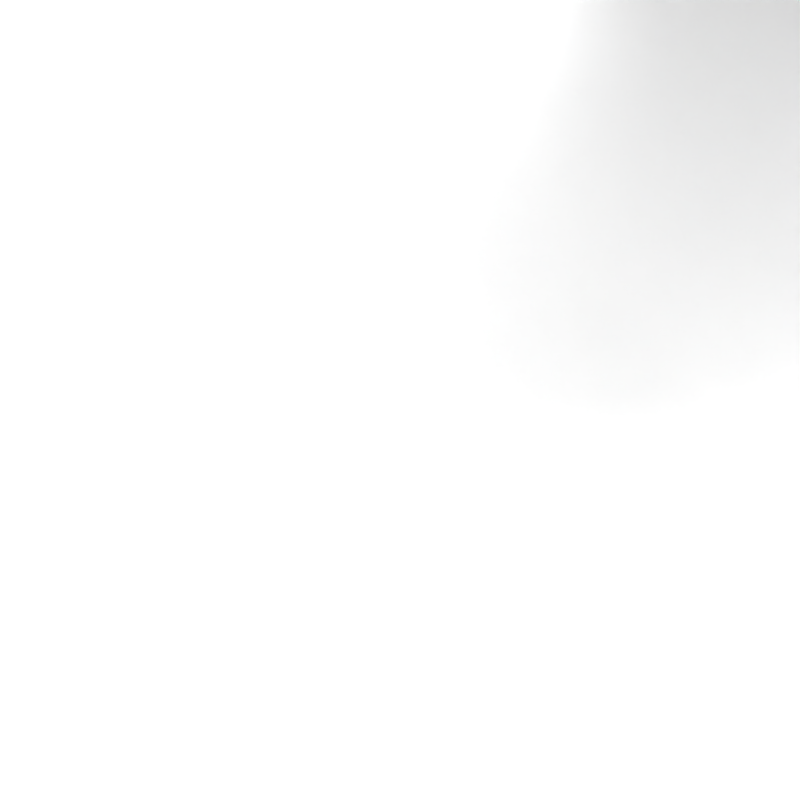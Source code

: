 # Source: SPHOpaqueRenderRotated.blend  (saved by Blender 2.79.0; exported with 4.5.12 LTS)
import bpy
from mathutils import Matrix  # noqa: F401  (used for matrix-valued properties, if any)

bpy.ops.wm.read_factory_settings(use_empty=True)
scene = bpy.context.scene
scene.name = 'Scene'

# ---- collections
col_collection_1 = bpy.data.collections.new('Collection 1'); scene.collection.children.link(col_collection_1)

# ---- materials (node trees are filled in below, after node groups)
mat_material_000 = bpy.data.materials.new('Material.000')
mat_material_000.alpha_threshold = 0.0
mat_material_000.roughness = 0.5
mat_material_000.line_color = (0.0, 0.0, 0.0, 1.0)
mat_material_007 = bpy.data.materials.new('Material.007')
mat_material_007.alpha_threshold = 0.0
mat_material_007.roughness = 0.5
mat_material_007.line_color = (0.0, 0.0, 0.0, 1.0)
mat_material_006 = bpy.data.materials.new('Material.006')
mat_material_006.alpha_threshold = 0.0
mat_material_006.roughness = 0.5
mat_material_006.line_color = (0.0, 0.0, 0.0, 1.0)
mat_material_001 = bpy.data.materials.new('Material.001')
mat_material_001.alpha_threshold = 0.0
mat_material_001.roughness = 0.5
mat_material_002 = bpy.data.materials.new('Material.002')
mat_material_002.alpha_threshold = 0.0
mat_material_002.roughness = 0.5
mat_material_003 = bpy.data.materials.new('Material.003')
mat_material_003.alpha_threshold = 0.0
mat_material_003.roughness = 0.5
mat_material_004 = bpy.data.materials.new('Material.004')
mat_material_004.alpha_threshold = 0.0
mat_material_004.roughness = 0.5

# ---- material node trees
mat_material_000.use_nodes = True; mat_material_000.node_tree.nodes.clear()
_N = mat_material_000.node_tree.nodes; _L = mat_material_000.node_tree.links
n0 = _N.new('ShaderNodeOutputMaterial'); n0.name = 'Material Output'; n0.location = (822, 234)
n1 = _N.new('ShaderNodeNewGeometry'); n1.name = 'Geometry'; n1.location = (-180, 100)
n2 = _N.new('ShaderNodeBsdfDiffuse'); n2.name = 'Diffuse BSDF.001'; n2.location = (538, 34)
n2.inputs[0].default_value = (0.1625, 1.0, 0.9713, 1.0)
n2.inputs[1].default_value = 1.0
_L.new(n2.outputs[0], n0.inputs[0])
n0.is_active_output = True
mat_material_007.use_nodes = True; mat_material_007.node_tree.nodes.clear()
_N = mat_material_007.node_tree.nodes; _L = mat_material_007.node_tree.links
n0 = _N.new('ShaderNodeOutputMaterial'); n0.name = 'Material Output'; n0.location = (822, 234)
n1 = _N.new('ShaderNodeNewGeometry'); n1.name = 'Geometry'; n1.location = (-180, 100)
n2 = _N.new('ShaderNodeBsdfDiffuse'); n2.name = 'Diffuse BSDF.001'; n2.location = (538, 34)
n2.inputs[0].default_value = (1.0, 0.1065, 0.8677, 1.0)
n2.inputs[1].default_value = 1.0
_L.new(n2.outputs[0], n0.inputs[0])
n0.is_active_output = True
mat_material_006.use_nodes = True; mat_material_006.node_tree.nodes.clear()
_N = mat_material_006.node_tree.nodes; _L = mat_material_006.node_tree.links
n0 = _N.new('ShaderNodeOutputMaterial'); n0.name = 'Material Output'; n0.location = (822, 234)
n1 = _N.new('ShaderNodeNewGeometry'); n1.name = 'Geometry'; n1.location = (-180, 100)
n2 = _N.new('ShaderNodeBsdfDiffuse'); n2.name = 'Diffuse BSDF.001'; n2.location = (538, 34)
n2.inputs[0].default_value = (1.0, 0.7503, 0.2489, 1.0)
n2.inputs[1].default_value = 1.0
_L.new(n2.outputs[0], n0.inputs[0])
n0.is_active_output = True
mat_material_001.use_nodes = True; mat_material_001.node_tree.nodes.clear()
_N = mat_material_001.node_tree.nodes; _L = mat_material_001.node_tree.links
n0 = _N.new('ShaderNodeOutputMaterial'); n0.name = 'Material Output'; n0.location = (300, 300)
n1 = _N.new('ShaderNodeEmission'); n1.name = 'Emission'; n1.location = (10, 300)
n1.inputs[0].default_value = (0.8, 0.8, 0.8, 1.0)
n1.inputs[1].default_value = 30.0
_L.new(n1.outputs[0], n0.inputs[0])
n0.is_active_output = True
mat_material_002.use_nodes = True; mat_material_002.node_tree.nodes.clear()
_N = mat_material_002.node_tree.nodes; _L = mat_material_002.node_tree.links
n0 = _N.new('ShaderNodeOutputMaterial'); n0.name = 'Material Output'; n0.location = (300, 300)
n1 = _N.new('ShaderNodeBsdfDiffuse'); n1.name = 'Diffuse BSDF'; n1.location = (10, 300)
n1.inputs[0].default_value = (1.0, 1.0, 1.0, 1.0)
_L.new(n1.outputs[0], n0.inputs[0])
n0.is_active_output = True
mat_material_003.use_nodes = True; mat_material_003.node_tree.nodes.clear()
_N = mat_material_003.node_tree.nodes; _L = mat_material_003.node_tree.links
n0 = _N.new('ShaderNodeOutputMaterial'); n0.name = 'Material Output'; n0.location = (300, 300)
n1 = _N.new('ShaderNodeEmission'); n1.name = 'Emission'; n1.location = (10, 300)
n1.inputs[0].default_value = (0.8, 0.8, 0.8, 1.0)
n1.inputs[1].default_value = 30.0
_L.new(n1.outputs[0], n0.inputs[0])
n0.is_active_output = True
mat_material_004.use_nodes = True; mat_material_004.node_tree.nodes.clear()
_N = mat_material_004.node_tree.nodes; _L = mat_material_004.node_tree.links
n0 = _N.new('ShaderNodeOutputMaterial'); n0.name = 'Material Output'; n0.location = (300, 300)
n1 = _N.new('ShaderNodeBsdfDiffuse'); n1.name = 'Diffuse BSDF'; n1.location = (10, 300)
n1.inputs[0].default_value = (1.0, 1.0, 1.0, 1.0)
_L.new(n1.outputs[0], n0.inputs[0])
n0.is_active_output = True

# ---- world
world_world = bpy.data.worlds.new('World'); scene.world = world_world
world_world.use_nodes = True; world_world.node_tree.nodes.clear()
_N = world_world.node_tree.nodes; _L = world_world.node_tree.links
n0 = _N.new('ShaderNodeOutputWorld'); n0.name = 'World Output'; n0.location = (300, 300)
n1 = _N.new('ShaderNodeBackground'); n1.name = 'Background'; n1.location = (10, 300)
n1.inputs[0].default_value = (0.0, 0.0, 0.0, 1.0)
_L.new(n1.outputs[0], n0.inputs[0])
n0.is_active_output = True
world_world.color = (0.05088, 0.05088, 0.05088)
world_world.use_sun_shadow = False
world_world.sun_shadow_jitter_overblur = 0.0
world_world.cycles.sampling_method = 'MANUAL'

# ---- cameras
cam_camera = bpy.data.cameras.new('Camera')
cam_camera.clip_end = 100.0
cam_camera.lens = 60.0
cam_camera.sensor_width = 32.0
cam_camera.sensor_height = 18.0
cam_camera.ortho_scale = 7.314
cam_camera.display_size = 0.4
cam_camera.dof.focus_distance = 0.0

# ---- lights
light_sun = bpy.data.lights.new('Sun', 'SUN')
light_sun.transmission_factor = 0.0
light_sun.angle = 0.1993
light_sun.energy = 2.0
light_sun.shadow_buffer_clip_start = 0.5
light_sun.shadow_soft_size = 0.1
light_sun.shadow_cascade_max_distance = 1000.0
light_sun.cycles.use_multiple_importance_sampling = False
light_area_001 = bpy.data.lights.new('Area.001', 'AREA')
light_area_001.transmission_factor = 0.0
light_area_001.energy = 15.71
light_area_001.shadow_buffer_clip_start = 0.5
light_area_001.shadow_soft_size = 0.5
light_area_001.shadow_maximum_resolution = 0.006
light_area_001.use_absolute_resolution = True
light_area_001.size = 0.5
light_area_001.size_y = 0.1
light_area = bpy.data.lights.new('Area', 'AREA')
light_area.transmission_factor = 0.0
light_area.energy = 12.57
light_area.shadow_buffer_clip_start = 0.5
light_area.shadow_soft_size = 0.5
light_area.shadow_maximum_resolution = 0.006
light_area.use_absolute_resolution = True
light_area.size = 0.5
light_area.size_y = 0.1

# ---- meshes
me_foamsrc = bpy.data.meshes.new('FoamSrc')
me_foamsrc.from_pydata([(1.0, 1.0, -1.0), (1.0, -1.0, -1.0), (-1.0, -1.0, -1.0), (-1.0, 1.0, -1.0), (1.0, 1.0, 1.0), (1.0, -1.0, 1.0), (-1.0, -1.0, 1.0), (-1.0, 1.0, 1.0)], [], [(0, 1, 2, 3), (4, 7, 6, 5), (0, 4, 5, 1), (1, 5, 6, 2), (2, 6, 7, 3), (4, 0, 3, 7)])
me_foamsrc.polygons.foreach_set('use_smooth', [True] * 6)
me_foamsrc.materials.append(None)
me_foamsrc.use_remesh_preserve_volume = False
me_foamsrc.use_remesh_preserve_attributes = False
me_foamsrc.use_mirror_vertex_groups = False
me_foamsrc.update()
me_sphere_003 = bpy.data.meshes.new('Sphere.003')
me_sphere_003.from_pydata([(0.05, 0.05, 0.07071), (0.07071, 0.07071, -4.371e-09), (0.05, 0.05, -0.07071), (0.07071, -1.001e-08, 0.07071), (0.1, -1.001e-08, -4.371e-09), (0.07071, -1.001e-08, -0.07071), (0.05, -0.05, 0.07071), (0.07071, -0.07071, -4.371e-09), (0.05, -0.05, -0.07071), (-1.269e-09, -0.07071, 0.07071), (2.456e-09, -0.1, -4.371e-09), (-1.269e-09, -0.07071, -0.07071), (-0.05, -0.05, 0.07071), (-0.07071, -0.07071, -4.371e-09), (-0.05, -0.05, -0.07071), (0.0, -8.742e-09, -0.1), (-8.742e-09, -8.742e-09, 0.1), (-0.07071, -1.001e-08, 0.07071), (-0.1, -6.286e-09, -4.371e-09), (-0.07071, -1.001e-08, -0.07071), (-0.05, 0.05, 0.07071), (-0.07071, 0.07071, -4.371e-09), (-0.05, 0.05, -0.07071), (-4.994e-09, 0.07071, 0.07071), (-1.269e-09, 0.1, -4.371e-09), (-4.994e-09, 0.07071, -0.07071)], [], [(15, 25, 2), (24, 23, 0, 1), (25, 24, 1, 2), (23, 16, 0), (2, 1, 4, 5), (0, 16, 3), (15, 2, 5), (1, 0, 3, 4), (4, 3, 6, 7), (5, 4, 7, 8), (3, 16, 6), (15, 5, 8), (15, 8, 11), (7, 6, 9, 10), (8, 7, 10, 11), (6, 16, 9), (15, 11, 14), (10, 9, 12, 13), (11, 10, 13, 14), (9, 16, 12), (15, 14, 19), (13, 12, 17, 18), (14, 13, 18, 19), (12, 16, 17), (15, 19, 22), (18, 17, 20, 21), (19, 18, 21, 22), (17, 16, 20), (20, 16, 23), (15, 22, 25), (21, 20, 23, 24), (22, 21, 24, 25)])
me_sphere_003.polygons.foreach_set('use_smooth', [True] * 32)
me_sphere_003.materials.append(mat_material_000)
me_sphere_003.use_remesh_preserve_volume = False
me_sphere_003.use_remesh_preserve_attributes = False
me_sphere_003.use_mirror_vertex_groups = False
me_sphere_003.update()
me_foamref = bpy.data.meshes.new('FoamRef')
me_foamref.from_pydata([(1.0, 1.0, -1.0), (1.0, -1.0, -1.0), (-1.0, -1.0, -1.0), (-1.0, 1.0, -1.0), (1.0, 1.0, 1.0), (1.0, -1.0, 1.0), (-1.0, -1.0, 1.0), (-1.0, 1.0, 1.0)], [], [(0, 1, 2, 3), (4, 7, 6, 5), (0, 4, 5, 1), (1, 5, 6, 2), (2, 6, 7, 3), (4, 0, 3, 7)])
me_foamref.polygons.foreach_set('use_smooth', [True] * 6)
me_foamref.materials.append(None)
me_foamref.use_remesh_preserve_volume = False
me_foamref.use_remesh_preserve_attributes = False
me_foamref.use_mirror_vertex_groups = False
me_foamref.update()
me_sphere_002 = bpy.data.meshes.new('Sphere.002')
me_sphere_002.from_pydata([(0.05, 0.05, 0.07071), (0.07071, 0.07071, -4.371e-09), (0.05, 0.05, -0.07071), (0.07071, -1.001e-08, 0.07071), (0.1, -1.001e-08, -4.371e-09), (0.07071, -1.001e-08, -0.07071), (0.05, -0.05, 0.07071), (0.07071, -0.07071, -4.371e-09), (0.05, -0.05, -0.07071), (-1.269e-09, -0.07071, 0.07071), (2.456e-09, -0.1, -4.371e-09), (-1.269e-09, -0.07071, -0.07071), (-0.05, -0.05, 0.07071), (-0.07071, -0.07071, -4.371e-09), (-0.05, -0.05, -0.07071), (0.0, -8.742e-09, -0.1), (-8.742e-09, -8.742e-09, 0.1), (-0.07071, -1.001e-08, 0.07071), (-0.1, -6.286e-09, -4.371e-09), (-0.07071, -1.001e-08, -0.07071), (-0.05, 0.05, 0.07071), (-0.07071, 0.07071, -4.371e-09), (-0.05, 0.05, -0.07071), (-4.994e-09, 0.07071, 0.07071), (-1.269e-09, 0.1, -4.371e-09), (-4.994e-09, 0.07071, -0.07071)], [], [(15, 25, 2), (24, 23, 0, 1), (25, 24, 1, 2), (23, 16, 0), (2, 1, 4, 5), (0, 16, 3), (15, 2, 5), (1, 0, 3, 4), (4, 3, 6, 7), (5, 4, 7, 8), (3, 16, 6), (15, 5, 8), (15, 8, 11), (7, 6, 9, 10), (8, 7, 10, 11), (6, 16, 9), (15, 11, 14), (10, 9, 12, 13), (11, 10, 13, 14), (9, 16, 12), (15, 14, 19), (13, 12, 17, 18), (14, 13, 18, 19), (12, 16, 17), (15, 19, 22), (18, 17, 20, 21), (19, 18, 21, 22), (17, 16, 20), (20, 16, 23), (15, 22, 25), (21, 20, 23, 24), (22, 21, 24, 25)])
me_sphere_002.polygons.foreach_set('use_smooth', [True] * 32)
me_sphere_002.materials.append(mat_material_007)
me_sphere_002.use_remesh_preserve_volume = False
me_sphere_002.use_remesh_preserve_attributes = False
me_sphere_002.use_mirror_vertex_groups = False
me_sphere_002.update()
me_foamcoarse = bpy.data.meshes.new('FoamCoarse')
me_foamcoarse.from_pydata([(1.0, 1.0, -1.0), (1.0, -1.0, -1.0), (-1.0, -1.0, -1.0), (-1.0, 1.0, -1.0), (1.0, 1.0, 1.0), (1.0, -1.0, 1.0), (-1.0, -1.0, 1.0), (-1.0, 1.0, 1.0)], [], [(0, 1, 2, 3), (4, 7, 6, 5), (0, 4, 5, 1), (1, 5, 6, 2), (2, 6, 7, 3), (4, 0, 3, 7)])
me_foamcoarse.polygons.foreach_set('use_smooth', [True] * 6)
me_foamcoarse.materials.append(None)
me_foamcoarse.use_remesh_preserve_volume = False
me_foamcoarse.use_remesh_preserve_attributes = False
me_foamcoarse.use_mirror_vertex_groups = False
me_foamcoarse.update()
me_sphere_000 = bpy.data.meshes.new('Sphere.000')
me_sphere_000.from_pydata([(0.05, 0.05, 0.07071), (0.07071, 0.07071, -4.371e-09), (0.05, 0.05, -0.07071), (0.07071, -1.001e-08, 0.07071), (0.1, -1.001e-08, -4.371e-09), (0.07071, -1.001e-08, -0.07071), (0.05, -0.05, 0.07071), (0.07071, -0.07071, -4.371e-09), (0.05, -0.05, -0.07071), (-1.269e-09, -0.07071, 0.07071), (2.456e-09, -0.1, -4.371e-09), (-1.269e-09, -0.07071, -0.07071), (-0.05, -0.05, 0.07071), (-0.07071, -0.07071, -4.371e-09), (-0.05, -0.05, -0.07071), (0.0, -8.742e-09, -0.1), (-8.742e-09, -8.742e-09, 0.1), (-0.07071, -1.001e-08, 0.07071), (-0.1, -6.286e-09, -4.371e-09), (-0.07071, -1.001e-08, -0.07071), (-0.05, 0.05, 0.07071), (-0.07071, 0.07071, -4.371e-09), (-0.05, 0.05, -0.07071), (-4.994e-09, 0.07071, 0.07071), (-1.269e-09, 0.1, -4.371e-09), (-4.994e-09, 0.07071, -0.07071)], [], [(15, 25, 2), (24, 23, 0, 1), (25, 24, 1, 2), (23, 16, 0), (2, 1, 4, 5), (0, 16, 3), (15, 2, 5), (1, 0, 3, 4), (4, 3, 6, 7), (5, 4, 7, 8), (3, 16, 6), (15, 5, 8), (15, 8, 11), (7, 6, 9, 10), (8, 7, 10, 11), (6, 16, 9), (15, 11, 14), (10, 9, 12, 13), (11, 10, 13, 14), (9, 16, 12), (15, 14, 19), (13, 12, 17, 18), (14, 13, 18, 19), (12, 16, 17), (15, 19, 22), (18, 17, 20, 21), (19, 18, 21, 22), (17, 16, 20), (20, 16, 23), (15, 22, 25), (21, 20, 23, 24), (22, 21, 24, 25)])
me_sphere_000.polygons.foreach_set('use_smooth', [True] * 32)
me_sphere_000.materials.append(mat_material_006)
me_sphere_000.use_remesh_preserve_volume = False
me_sphere_000.use_remesh_preserve_attributes = False
me_sphere_000.use_mirror_vertex_groups = False
me_sphere_000.update()
me_foam = bpy.data.meshes.new('Foam')
me_foam.from_pydata([(1.0, 1.0, -1.0), (1.0, -1.0, -1.0), (-1.0, -1.0, -1.0), (-1.0, 1.0, -1.0), (1.0, 1.0, 1.0), (1.0, -1.0, 1.0), (-1.0, -1.0, 1.0), (-1.0, 1.0, 1.0)], [], [(0, 1, 2, 3), (4, 7, 6, 5), (0, 4, 5, 1), (1, 5, 6, 2), (2, 6, 7, 3), (4, 0, 3, 7)])
me_foam.polygons.foreach_set('use_smooth', [True] * 6)
me_foam.materials.append(None)
me_foam.use_remesh_preserve_volume = False
me_foam.use_remesh_preserve_attributes = False
me_foam.use_mirror_vertex_groups = False
me_foam.update()
me_sphere_001 = bpy.data.meshes.new('Sphere.001')
me_sphere_001.from_pydata([(0.05, 0.05, 0.07071), (0.07071, 0.07071, -4.371e-09), (0.05, 0.05, -0.07071), (0.07071, -1.001e-08, 0.07071), (0.1, -1.001e-08, -4.371e-09), (0.07071, -1.001e-08, -0.07071), (0.05, -0.05, 0.07071), (0.07071, -0.07071, -4.371e-09), (0.05, -0.05, -0.07071), (-1.269e-09, -0.07071, 0.07071), (2.456e-09, -0.1, -4.371e-09), (-1.269e-09, -0.07071, -0.07071), (-0.05, -0.05, 0.07071), (-0.07071, -0.07071, -4.371e-09), (-0.05, -0.05, -0.07071), (0.0, -8.742e-09, -0.1), (-8.742e-09, -8.742e-09, 0.1), (-0.07071, -1.001e-08, 0.07071), (-0.1, -6.286e-09, -4.371e-09), (-0.07071, -1.001e-08, -0.07071), (-0.05, 0.05, 0.07071), (-0.07071, 0.07071, -4.371e-09), (-0.05, 0.05, -0.07071), (-4.994e-09, 0.07071, 0.07071), (-1.269e-09, 0.1, -4.371e-09), (-4.994e-09, 0.07071, -0.07071)], [], [(15, 25, 2), (24, 23, 0, 1), (25, 24, 1, 2), (23, 16, 0), (2, 1, 4, 5), (0, 16, 3), (15, 2, 5), (1, 0, 3, 4), (4, 3, 6, 7), (5, 4, 7, 8), (3, 16, 6), (15, 5, 8), (15, 8, 11), (7, 6, 9, 10), (8, 7, 10, 11), (6, 16, 9), (15, 11, 14), (10, 9, 12, 13), (11, 10, 13, 14), (9, 16, 12), (15, 14, 19), (13, 12, 17, 18), (14, 13, 18, 19), (12, 16, 17), (15, 19, 22), (18, 17, 20, 21), (19, 18, 21, 22), (17, 16, 20), (20, 16, 23), (15, 22, 25), (21, 20, 23, 24), (22, 21, 24, 25)])
me_sphere_001.polygons.foreach_set('use_smooth', [True] * 32)
me_sphere_001.materials.append(mat_material_006)
me_sphere_001.use_remesh_preserve_volume = False
me_sphere_001.use_remesh_preserve_attributes = False
me_sphere_001.use_mirror_vertex_groups = False
me_sphere_001.update()
me_cylinder = bpy.data.meshes.new('Cylinder')
me_cylinder.from_pydata([(0.0, 1.0, -1.0), (0.0, 1.0, 1.0), (0.1951, 0.9808, -1.0), (0.1951, 0.9808, 1.0), (0.3827, 0.9239, -1.0), (0.3827, 0.9239, 1.0), (0.5556, 0.8315, -1.0), (0.5556, 0.8315, 1.0), (0.7071, 0.7071, -1.0), (0.7071, 0.7071, 1.0), (0.8315, 0.5556, -1.0), (0.8315, 0.5556, 1.0), (0.9239, 0.3827, -1.0), (0.9239, 0.3827, 1.0), (0.9808, 0.1951, -1.0), (0.9808, 0.1951, 1.0), (1.0, 7.55e-08, -1.0), (1.0, 7.55e-08, 1.0), (0.9808, -0.1951, -1.0), (0.9808, -0.1951, 1.0), (0.9239, -0.3827, -1.0), (0.9239, -0.3827, 1.0), (0.8315, -0.5556, -1.0), (0.8315, -0.5556, 1.0), (0.7071, -0.7071, -1.0), (0.7071, -0.7071, 1.0), (0.5556, -0.8315, -1.0), (0.5556, -0.8315, 1.0), (0.3827, -0.9239, -1.0), (0.3827, -0.9239, 1.0), (0.1951, -0.9808, -1.0), (0.1951, -0.9808, 1.0), (-3.258e-07, -1.0, -1.0), (-3.258e-07, -1.0, 1.0), (-0.1951, -0.9808, -1.0), (-0.1951, -0.9808, 1.0), (-0.3827, -0.9239, -1.0), (-0.3827, -0.9239, 1.0), (-0.5556, -0.8315, -1.0), (-0.5556, -0.8315, 1.0), (-0.7071, -0.7071, -1.0), (-0.7071, -0.7071, 1.0), (-0.8315, -0.5556, -1.0), (-0.8315, -0.5556, 1.0), (-0.9239, -0.3827, -1.0), (-0.9239, -0.3827, 1.0), (-0.9808, -0.1951, -1.0), (-0.9808, -0.1951, 1.0), (-1.0, 9.656e-07, -1.0), (-1.0, 9.656e-07, 1.0), (-0.9808, 0.1951, -1.0), (-0.9808, 0.1951, 1.0), (-0.9239, 0.3827, -1.0), (-0.9239, 0.3827, 1.0), (-0.8315, 0.5556, -1.0), (-0.8315, 0.5556, 1.0), (-0.7071, 0.7071, -1.0), (-0.7071, 0.7071, 1.0), (-0.5556, 0.8315, -1.0), (-0.5556, 0.8315, 1.0), (-0.3827, 0.9239, -1.0), (-0.3827, 0.9239, 1.0), (-0.1951, 0.9808, -1.0), (-0.1951, 0.9808, 1.0)], [], [(0, 1, 3, 2), (2, 3, 5, 4), (4, 5, 7, 6), (6, 7, 9, 8), (8, 9, 11, 10), (10, 11, 13, 12), (12, 13, 15, 14), (14, 15, 17, 16), (16, 17, 19, 18), (18, 19, 21, 20), (20, 21, 23, 22), (22, 23, 25, 24), (24, 25, 27, 26), (26, 27, 29, 28), (28, 29, 31, 30), (30, 31, 33, 32), (32, 33, 35, 34), (34, 35, 37, 36), (36, 37, 39, 38), (38, 39, 41, 40), (40, 41, 43, 42), (42, 43, 45, 44), (44, 45, 47, 46), (46, 47, 49, 48), (48, 49, 51, 50), (50, 51, 53, 52), (52, 53, 55, 54), (54, 55, 57, 56), (56, 57, 59, 58), (58, 59, 61, 60), (3, 1, 63, 61, 59, 57, 55, 53, 51, 49, 47, 45, 43, 41, 39, 37, 35, 33, 31, 29, 27, 25, 23, 21, 19, 17, 15, 13, 11, 9, 7, 5), (60, 61, 63, 62), (62, 63, 1, 0), (0, 2, 4, 6, 8, 10, 12, 14, 16, 18, 20, 22, 24, 26, 28, 30, 32, 34, 36, 38, 40, 42, 44, 46, 48, 50, 52, 54, 56, 58, 60, 62)])
me_cylinder.polygons.foreach_set('use_smooth', [True] * 34)
me_cylinder.materials.append(mat_material_001)
me_cylinder.use_remesh_preserve_volume = False
me_cylinder.use_remesh_preserve_attributes = False
me_cylinder.use_mirror_vertex_groups = False
me_cylinder.update()
me_plane = bpy.data.meshes.new('Plane')
me_plane.from_pydata([(-1.0, -1.0, 0.0), (1.0, -1.0, 0.0), (-1.0, 0.6258, 0.7893), (1.0, 0.6258, 0.7893), (-1.0, 0.0, 0.0), (0.0, -1.0, 0.0), (1.0, 0.0, 0.0), (8.496e-17, 0.6258, 0.7893), (0.0, 0.0, 0.0), (-1.0, -0.5, 0.0), (0.5, -1.0, 0.0), (1.0, 0.4731, 0.05667), (-0.5, 0.6258, 0.7893), (-1.0, 0.4731, 0.05667), (-0.5, -1.0, 0.0), (1.0, -0.5, 0.0), (0.5, 0.6258, 0.7893), (6.1e-18, 0.4731, 0.05667), (0.0, -0.5, 0.0), (-0.5, 0.0, 0.0), (0.5, 0.0, 0.0), (0.5, -0.5, 0.0), (-0.5, -0.5, 0.0), (-0.5, 0.4731, 0.05667), (0.5, 0.4731, 0.05667), (-1.0, -0.75, 0.0), (0.75, -1.0, 0.0), (1.0, 0.5996, 0.3173), (-0.75, 0.6258, 0.7893), (-1.0, 0.25, 0.0), (-0.25, -1.0, 0.0), (1.0, -0.25, 0.0), (0.25, 0.6258, 0.7893), (3.415e-17, 0.5996, 0.3173), (0.0, -0.25, 0.0), (-0.75, 0.0, 0.0), (0.25, 0.0, 0.0), (-1.0, -0.25, 0.0), (0.25, -1.0, 0.0), (1.0, 0.25, 0.0), (-0.25, 0.6258, 0.7893), (-1.0, 0.5996, 0.3173), (-0.75, -1.0, 0.0), (1.0, -0.75, 0.0), (0.75, 0.6258, 0.7893), (0.0, 0.25, 0.0), (0.0, -0.75, 0.0), (-0.25, 0.0, 0.0), (0.75, 0.0, 0.0), (0.5, -0.25, 0.0), (0.5, -0.75, 0.0), (0.25, -0.5, 0.0), (0.75, -0.5, 0.0), (-0.5, -0.25, 0.0), (-0.5, -0.75, 0.0), (-0.75, -0.5, 0.0), (-0.25, -0.5, 0.0), (-0.5, 0.5996, 0.3173), (-0.5, 0.25, 0.0), (-0.75, 0.4731, 0.05667), (-0.25, 0.4731, 0.05667), (0.5, 0.5996, 0.3173), (0.5, 0.25, 0.0), (0.25, 0.4731, 0.05667), (0.75, 0.4731, 0.05667), (0.75, 0.25, 0.0), (0.25, 0.25, 0.0), (0.25, 0.5996, 0.3173), (-0.25, 0.25, 0.0), (-0.75, 0.25, 0.0), (-0.75, 0.5996, 0.3173), (-0.25, -0.75, 0.0), (-0.75, -0.75, 0.0), (-0.75, -0.25, 0.0), (0.75, -0.75, 0.0), (0.25, -0.75, 0.0), (0.25, -0.25, 0.0), (0.75, -0.25, 0.0), (-0.25, -0.25, 0.0), (-0.25, 0.5996, 0.3173), (0.75, 0.5996, 0.3173), (-1.0, -0.875, 0.0), (0.875, -1.0, 0.0), (1.0, 0.6252, 0.5269), (-0.875, 0.6258, 0.7893), (-1.0, 0.125, 0.0), (-0.125, -1.0, 0.0), (1.0, -0.125, 0.0), (0.125, 0.6258, 0.7893), (5.671e-17, 0.6252, 0.5269), (0.0, -0.125, 0.0), (-0.875, 0.0, 0.0), (0.125, 0.0, 0.0), (-1.0, -0.375, 0.0), (0.375, -1.0, 0.0), (1.0, 0.3723, 0.005695), (-0.375, 0.6258, 0.7893), (-1.0, 0.5489, 0.1605), (-0.625, -1.0, 0.0), (1.0, -0.625, 0.0), (0.625, 0.6258, 0.7893), (6.129e-19, 0.3723, 0.005695), (0.0, -0.625, 0.0), (-0.375, 0.0, 0.0), (0.625, 0.0, 0.0), (0.5, -0.125, 0.0), (0.5, -0.625, 0.0), (0.125, -0.5, 0.0), (0.625, -0.5, 0.0), (-0.5, -0.125, 0.0), (-0.5, -0.625, 0.0), (-0.875, -0.5, 0.0), (-0.375, -0.5, 0.0), (-0.5, 0.6252, 0.5269), (-0.5, 0.3723, 0.005695), (-0.875, 0.4731, 0.05667), (-0.375, 0.4731, 0.05667), (0.5, 0.6252, 0.5269), (0.5, 0.3723, 0.005695), (0.125, 0.4731, 0.05667), (0.625, 0.4731, 0.05667), (-1.0, -0.625, 0.0), (0.625, -1.0, 0.0), (1.0, 0.5489, 0.1605), (-0.625, 0.6258, 0.7893), (-1.0, 0.3723, 0.005695), (-0.375, -1.0, 0.0), (1.0, -0.375, 0.0), (0.375, 0.6258, 0.7893), (1.728e-17, 0.5489, 0.1605), (0.0, -0.375, 0.0), (-0.625, 0.0, 0.0), (0.375, 0.0, 0.0), (-1.0, -0.125, 0.0), (0.125, -1.0, 0.0), (1.0, 0.125, 0.0), (-0.125, 0.6258, 0.7893), (-1.0, 0.6252, 0.5269), (-0.875, -1.0, 0.0), (1.0, -0.875, 0.0), (0.875, 0.6258, 0.7893), (0.0, 0.125, 0.0), (0.0, -0.875, 0.0), (-0.125, 0.0, 0.0), (0.875, 0.0, 0.0), (0.5, -0.375, 0.0), (0.5, -0.875, 0.0), (0.375, -0.5, 0.0), (0.875, -0.5, 0.0), (-0.5, -0.375, 0.0), (-0.5, -0.875, 0.0), (-0.625, -0.5, 0.0), (-0.125, -0.5, 0.0), (-0.5, 0.5489, 0.1605), (-0.5, 0.125, 0.0), (-0.625, 0.4731, 0.05667), (-0.125, 0.4731, 0.05667), (0.5, 0.5489, 0.1605), (0.5, 0.125, 0.0), (0.375, 0.4731, 0.05667), (0.875, 0.4731, 0.05667), (0.75, 0.3723, 0.005695), (0.75, 0.125, 0.0), (0.625, 0.25, 0.0), (0.875, 0.25, 0.0), (0.25, 0.3723, 0.005695), (0.25, 0.125, 0.0), (0.125, 0.25, 0.0), (0.375, 0.25, 0.0), (0.25, 0.6252, 0.5269), (0.25, 0.5489, 0.1605), (0.125, 0.5996, 0.3173), (0.375, 0.5996, 0.3173), (-0.25, 0.3723, 0.005695), (-0.25, 0.125, 0.0), (-0.375, 0.25, 0.0), (-0.125, 0.25, 0.0), (-0.75, 0.3723, 0.005695), (-0.75, 0.125, 0.0), (-0.875, 0.25, 0.0), (-0.625, 0.25, 0.0), (-0.75, 0.6252, 0.5269), (-0.75, 0.5489, 0.1605), (-0.875, 0.5996, 0.3173), (-0.625, 0.5996, 0.3173), (-0.25, -0.625, 0.0), (-0.25, -0.875, 0.0), (-0.375, -0.75, 0.0), (-0.125, -0.75, 0.0), (-0.75, -0.625, 0.0), (-0.75, -0.875, 0.0), (-0.875, -0.75, 0.0), (-0.625, -0.75, 0.0), (-0.75, -0.125, 0.0), (-0.75, -0.375, 0.0), (-0.875, -0.25, 0.0), (-0.625, -0.25, 0.0), (0.75, -0.625, 0.0), (0.75, -0.875, 0.0), (0.625, -0.75, 0.0), (0.875, -0.75, 0.0), (0.25, -0.625, 0.0), (0.25, -0.875, 0.0), (0.125, -0.75, 0.0), (0.375, -0.75, 0.0), (0.25, -0.125, 0.0), (0.25, -0.375, 0.0), (0.125, -0.25, 0.0), (0.375, -0.25, 0.0), (0.75, -0.125, 0.0), (0.75, -0.375, 0.0), (0.625, -0.25, 0.0), (0.875, -0.25, 0.0), (-0.25, -0.125, 0.0), (-0.25, -0.375, 0.0), (-0.375, -0.25, 0.0), (-0.125, -0.25, 0.0), (-0.25, 0.6252, 0.5269), (-0.25, 0.5489, 0.1605), (-0.375, 0.5996, 0.3173), (-0.125, 0.5996, 0.3173), (0.75, 0.6252, 0.5269), (0.75, 0.5489, 0.1605), (0.625, 0.5996, 0.3173), (0.875, 0.5996, 0.3173), (0.875, 0.5489, 0.1605), (0.625, 0.5489, 0.1605), (0.625, 0.6252, 0.5269), (-0.125, 0.5489, 0.1605), (-0.375, 0.5489, 0.1605), (-0.375, 0.6252, 0.5269), (-0.125, -0.375, 0.0), (-0.375, -0.375, 0.0), (-0.375, -0.125, 0.0), (0.875, -0.375, 0.0), (0.625, -0.375, 0.0), (0.625, -0.125, 0.0), (0.375, -0.375, 0.0), (0.125, -0.375, 0.0), (0.125, -0.125, 0.0), (0.375, -0.875, 0.0), (0.125, -0.875, 0.0), (0.125, -0.625, 0.0), (0.875, -0.875, 0.0), (0.625, -0.875, 0.0), (0.625, -0.625, 0.0), (-0.625, -0.375, 0.0), (-0.875, -0.375, 0.0), (-0.875, -0.125, 0.0), (-0.625, -0.875, 0.0), (-0.875, -0.875, 0.0), (-0.875, -0.625, 0.0), (-0.125, -0.875, 0.0), (-0.375, -0.875, 0.0), (-0.375, -0.625, 0.0), (-0.625, 0.5489, 0.1605), (-0.875, 0.5489, 0.1605), (-0.875, 0.6252, 0.5269), (-0.625, 0.125, 0.0), (-0.875, 0.125, 0.0), (-0.875, 0.3723, 0.005695), (-0.125, 0.125, 0.0), (-0.375, 0.125, 0.0), (-0.375, 0.3723, 0.005695), (0.375, 0.5489, 0.1605), (0.125, 0.5489, 0.1605), (0.125, 0.6252, 0.5269), (0.375, 0.125, 0.0), (0.125, 0.125, 0.0), (0.125, 0.3723, 0.005695), (0.875, 0.125, 0.0), (0.625, 0.125, 0.0), (0.625, 0.3723, 0.005695), (0.875, 0.3723, 0.005695), (0.375, 0.3723, 0.005695), (0.375, 0.6252, 0.5269), (-0.125, 0.3723, 0.005695), (-0.625, 0.3723, 0.005695), (-0.625, 0.6252, 0.5269), (-0.125, -0.625, 0.0), (-0.625, -0.625, 0.0), (-0.625, -0.125, 0.0), (0.875, -0.625, 0.0), (0.375, -0.625, 0.0), (0.375, -0.125, 0.0), (0.875, -0.125, 0.0), (-0.125, -0.125, 0.0), (-0.125, 0.6252, 0.5269), (0.875, 0.6252, 0.5269)], [], [(288, 83, 3, 140), (287, 89, 7, 136), (286, 90, 8, 143), (285, 87, 6, 144), (284, 105, 20, 132), (283, 106, 21, 147), (282, 99, 15, 148), (281, 109, 19, 131), (280, 110, 22, 151), (279, 102, 18, 152), (278, 113, 12, 124), (277, 114, 23, 155), (276, 101, 17, 156), (275, 117, 16, 128), (274, 118, 24, 159), (273, 95, 11, 160), (272, 161, 64, 120), (271, 162, 65, 163), (270, 135, 39, 164), (269, 165, 63, 119), (268, 166, 66, 167), (267, 158, 62, 168), (266, 169, 32, 88), (265, 170, 67, 171), (264, 157, 61, 172), (263, 173, 60, 116), (262, 174, 68, 175), (261, 141, 45, 176), (260, 177, 59, 115), (259, 178, 69, 179), (258, 154, 58, 180), (257, 181, 28, 84), (256, 182, 70, 183), (255, 153, 57, 184), (254, 185, 56, 112), (253, 186, 71, 187), (252, 142, 46, 188), (251, 189, 55, 111), (250, 190, 72, 191), (249, 150, 54, 192), (248, 193, 35, 91), (247, 194, 73, 195), (246, 149, 53, 196), (245, 197, 52, 108), (244, 198, 74, 199), (243, 139, 43, 200), (242, 201, 51, 107), (241, 202, 75, 203), (240, 146, 50, 204), (239, 205, 36, 92), (238, 206, 76, 207), (237, 145, 49, 208), (236, 209, 48, 104), (235, 210, 77, 211), (234, 127, 31, 212), (233, 213, 47, 103), (232, 214, 78, 215), (231, 130, 34, 216), (230, 217, 40, 96), (229, 218, 79, 219), (228, 129, 33, 220), (227, 221, 44, 100), (226, 222, 80, 223), (225, 123, 27, 224), (222, 225, 224, 80), (64, 160, 225, 222), (160, 11, 123, 225), (157, 226, 223, 61), (24, 120, 226, 157), (120, 64, 222, 226), (117, 227, 100, 16), (61, 223, 227, 117), (223, 80, 221, 227), (218, 228, 220, 79), (60, 156, 228, 218), (156, 17, 129, 228), (153, 229, 219, 57), (23, 116, 229, 153), (116, 60, 218, 229), (113, 230, 96, 12), (57, 219, 230, 113), (219, 79, 217, 230), (214, 231, 216, 78), (56, 152, 231, 214), (152, 18, 130, 231), (149, 232, 215, 53), (22, 112, 232, 149), (112, 56, 214, 232), (109, 233, 103, 19), (53, 215, 233, 109), (215, 78, 213, 233), (210, 234, 212, 77), (52, 148, 234, 210), (148, 15, 127, 234), (145, 235, 211, 49), (21, 108, 235, 145), (108, 52, 210, 235), (105, 236, 104, 20), (49, 211, 236, 105), (211, 77, 209, 236), (206, 237, 208, 76), (51, 147, 237, 206), (147, 21, 145, 237), (130, 238, 207, 34), (18, 107, 238, 130), (107, 51, 206, 238), (90, 239, 92, 8), (34, 207, 239, 90), (207, 76, 205, 239), (202, 240, 204, 75), (38, 94, 240, 202), (94, 10, 146, 240), (142, 241, 203, 46), (5, 134, 241, 142), (134, 38, 202, 241), (102, 242, 107, 18), (46, 203, 242, 102), (203, 75, 201, 242), (198, 243, 200, 74), (26, 82, 243, 198), (82, 1, 139, 243), (146, 244, 199, 50), (10, 122, 244, 146), (122, 26, 198, 244), (106, 245, 108, 21), (50, 199, 245, 106), (199, 74, 197, 245), (194, 246, 196, 73), (55, 151, 246, 194), (151, 22, 149, 246), (93, 247, 195, 37), (9, 111, 247, 93), (111, 55, 194, 247), (133, 248, 91, 4), (37, 195, 248, 133), (195, 73, 193, 248), (190, 249, 192, 72), (42, 98, 249, 190), (98, 14, 150, 249), (81, 250, 191, 25), (0, 138, 250, 81), (138, 42, 190, 250), (121, 251, 111, 9), (25, 191, 251, 121), (191, 72, 189, 251), (186, 252, 188, 71), (30, 86, 252, 186), (86, 5, 142, 252), (150, 253, 187, 54), (14, 126, 253, 150), (126, 30, 186, 253), (110, 254, 112, 22), (54, 187, 254, 110), (187, 71, 185, 254), (182, 255, 184, 70), (59, 155, 255, 182), (155, 23, 153, 255), (97, 256, 183, 41), (13, 115, 256, 97), (115, 59, 182, 256), (137, 257, 84, 2), (41, 183, 257, 137), (183, 70, 181, 257), (178, 258, 180, 69), (35, 131, 258, 178), (131, 19, 154, 258), (85, 259, 179, 29), (4, 91, 259, 85), (91, 35, 178, 259), (125, 260, 115, 13), (29, 179, 260, 125), (179, 69, 177, 260), (174, 261, 176, 68), (47, 143, 261, 174), (143, 8, 141, 261), (154, 262, 175, 58), (19, 103, 262, 154), (103, 47, 174, 262), (114, 263, 116, 23), (58, 175, 263, 114), (175, 68, 173, 263), (170, 264, 172, 67), (63, 159, 264, 170), (159, 24, 157, 264), (129, 265, 171, 33), (17, 119, 265, 129), (119, 63, 170, 265), (89, 266, 88, 7), (33, 171, 266, 89), (171, 67, 169, 266), (166, 267, 168, 66), (36, 132, 267, 166), (132, 20, 158, 267), (141, 268, 167, 45), (8, 92, 268, 141), (92, 36, 166, 268), (101, 269, 119, 17), (45, 167, 269, 101), (167, 66, 165, 269), (162, 270, 164, 65), (48, 144, 270, 162), (144, 6, 135, 270), (158, 271, 163, 62), (20, 104, 271, 158), (104, 48, 162, 271), (118, 272, 120, 24), (62, 163, 272, 118), (163, 65, 161, 272), (161, 273, 160, 64), (65, 164, 273, 161), (164, 39, 95, 273), (165, 274, 159, 63), (66, 168, 274, 165), (168, 62, 118, 274), (169, 275, 128, 32), (67, 172, 275, 169), (172, 61, 117, 275), (173, 276, 156, 60), (68, 176, 276, 173), (176, 45, 101, 276), (177, 277, 155, 59), (69, 180, 277, 177), (180, 58, 114, 277), (181, 278, 124, 28), (70, 184, 278, 181), (184, 57, 113, 278), (185, 279, 152, 56), (71, 188, 279, 185), (188, 46, 102, 279), (189, 280, 151, 55), (72, 192, 280, 189), (192, 54, 110, 280), (193, 281, 131, 35), (73, 196, 281, 193), (196, 53, 109, 281), (197, 282, 148, 52), (74, 200, 282, 197), (200, 43, 99, 282), (201, 283, 147, 51), (75, 204, 283, 201), (204, 50, 106, 283), (205, 284, 132, 36), (76, 208, 284, 205), (208, 49, 105, 284), (209, 285, 144, 48), (77, 212, 285, 209), (212, 31, 87, 285), (213, 286, 143, 47), (78, 216, 286, 213), (216, 34, 90, 286), (217, 287, 136, 40), (79, 220, 287, 217), (220, 33, 89, 287), (221, 288, 140, 44), (80, 224, 288, 221), (224, 27, 83, 288)])
me_plane.polygons.foreach_set('use_smooth', [True] * 256)
me_plane.materials.append(mat_material_002)
me_plane.use_remesh_preserve_volume = False
me_plane.use_remesh_preserve_attributes = False
me_plane.use_mirror_vertex_groups = False
me_plane.update()
me_cube = bpy.data.meshes.new('Cube')
me_cube.from_pydata([(1.0, 1.0, -1.0), (1.0, -1.0, -1.0), (-1.0, -1.0, -1.0), (-1.0, 1.0, -1.0), (1.0, 1.0, 1.0), (1.0, -1.0, 1.0), (-1.0, -1.0, 1.0), (-1.0, 1.0, 1.0)], [], [(0, 1, 2, 3), (4, 7, 6, 5), (0, 4, 5, 1), (1, 5, 6, 2), (2, 6, 7, 3), (4, 0, 3, 7)])
me_cube.polygons.foreach_set('use_smooth', [True] * 6)
me_cube.materials.append(mat_material_006)
me_cube.use_remesh_preserve_volume = False
me_cube.use_remesh_preserve_attributes = False
me_cube.use_mirror_vertex_groups = False
me_cube.update()
me_cylinder_001 = bpy.data.meshes.new('Cylinder.001')
me_cylinder_001.from_pydata([(0.0, 1.0, -1.0), (0.0, 1.0, 1.0), (0.1951, 0.9808, -1.0), (0.1951, 0.9808, 1.0), (0.3827, 0.9239, -1.0), (0.3827, 0.9239, 1.0), (0.5556, 0.8315, -1.0), (0.5556, 0.8315, 1.0), (0.7071, 0.7071, -1.0), (0.7071, 0.7071, 1.0), (0.8315, 0.5556, -1.0), (0.8315, 0.5556, 1.0), (0.9239, 0.3827, -1.0), (0.9239, 0.3827, 1.0), (0.9808, 0.1951, -1.0), (0.9808, 0.1951, 1.0), (1.0, 7.55e-08, -1.0), (1.0, 7.55e-08, 1.0), (0.9808, -0.1951, -1.0), (0.9808, -0.1951, 1.0), (0.9239, -0.3827, -1.0), (0.9239, -0.3827, 1.0), (0.8315, -0.5556, -1.0), (0.8315, -0.5556, 1.0), (0.7071, -0.7071, -1.0), (0.7071, -0.7071, 1.0), (0.5556, -0.8315, -1.0), (0.5556, -0.8315, 1.0), (0.3827, -0.9239, -1.0), (0.3827, -0.9239, 1.0), (0.1951, -0.9808, -1.0), (0.1951, -0.9808, 1.0), (-3.258e-07, -1.0, -1.0), (-3.258e-07, -1.0, 1.0), (-0.1951, -0.9808, -1.0), (-0.1951, -0.9808, 1.0), (-0.3827, -0.9239, -1.0), (-0.3827, -0.9239, 1.0), (-0.5556, -0.8315, -1.0), (-0.5556, -0.8315, 1.0), (-0.7071, -0.7071, -1.0), (-0.7071, -0.7071, 1.0), (-0.8315, -0.5556, -1.0), (-0.8315, -0.5556, 1.0), (-0.9239, -0.3827, -1.0), (-0.9239, -0.3827, 1.0), (-0.9808, -0.1951, -1.0), (-0.9808, -0.1951, 1.0), (-1.0, 9.656e-07, -1.0), (-1.0, 9.656e-07, 1.0), (-0.9808, 0.1951, -1.0), (-0.9808, 0.1951, 1.0), (-0.9239, 0.3827, -1.0), (-0.9239, 0.3827, 1.0), (-0.8315, 0.5556, -1.0), (-0.8315, 0.5556, 1.0), (-0.7071, 0.7071, -1.0), (-0.7071, 0.7071, 1.0), (-0.5556, 0.8315, -1.0), (-0.5556, 0.8315, 1.0), (-0.3827, 0.9239, -1.0), (-0.3827, 0.9239, 1.0), (-0.1951, 0.9808, -1.0), (-0.1951, 0.9808, 1.0)], [], [(0, 1, 3, 2), (2, 3, 5, 4), (4, 5, 7, 6), (6, 7, 9, 8), (8, 9, 11, 10), (10, 11, 13, 12), (12, 13, 15, 14), (14, 15, 17, 16), (16, 17, 19, 18), (18, 19, 21, 20), (20, 21, 23, 22), (22, 23, 25, 24), (24, 25, 27, 26), (26, 27, 29, 28), (28, 29, 31, 30), (30, 31, 33, 32), (32, 33, 35, 34), (34, 35, 37, 36), (36, 37, 39, 38), (38, 39, 41, 40), (40, 41, 43, 42), (42, 43, 45, 44), (44, 45, 47, 46), (46, 47, 49, 48), (48, 49, 51, 50), (50, 51, 53, 52), (52, 53, 55, 54), (54, 55, 57, 56), (56, 57, 59, 58), (58, 59, 61, 60), (3, 1, 63, 61, 59, 57, 55, 53, 51, 49, 47, 45, 43, 41, 39, 37, 35, 33, 31, 29, 27, 25, 23, 21, 19, 17, 15, 13, 11, 9, 7, 5), (60, 61, 63, 62), (62, 63, 1, 0), (0, 2, 4, 6, 8, 10, 12, 14, 16, 18, 20, 22, 24, 26, 28, 30, 32, 34, 36, 38, 40, 42, 44, 46, 48, 50, 52, 54, 56, 58, 60, 62)])
me_cylinder_001.polygons.foreach_set('use_smooth', [True] * 34)
me_cylinder_001.materials.append(mat_material_003)
me_cylinder_001.use_remesh_preserve_volume = False
me_cylinder_001.use_remesh_preserve_attributes = False
me_cylinder_001.use_mirror_vertex_groups = False
me_cylinder_001.update()
me_plane_001 = bpy.data.meshes.new('Plane.001')
me_plane_001.from_pydata([(-1.0, -1.0, 0.0), (1.0, -1.0, 0.9192), (-1.0, 0.6258, 1.789), (1.0, 0.6257, 1.789), (-1.0, 0.0, 0.0), (0.0, -1.0, 0.0), (1.004, -0.002013, 0.9152), (8.496e-17, 0.6258, 1.789), (0.0, 0.0, 0.0), (-1.0, -0.5, 0.0), (0.5, -1.0, 0.0), (1.01, 0.4457, 0.9557), (-0.5, 0.6258, 1.789), (-1.0, 0.4731, 0.05667), (-0.5, -1.0, 0.0), (1.0, -0.5, 0.9192), (0.5, 0.6258, 1.789), (6.1e-18, 0.4731, 0.05667), (0.0, -0.5, 0.0), (-0.5, 0.0, 0.0), (0.5, 0.0, 0.0), (0.5, -0.5, 0.0), (-0.5, -0.5, 0.0), (-0.5, 0.4731, 0.05667), (0.5, 0.4731, 0.05667), (-1.0, -0.75, 0.0), (0.75, -1.0, 0.108), (1.007, 0.5595, 1.013), (-0.75, 0.6258, 1.789), (-1.0, 0.25, 0.0), (-0.25, -1.0, 0.0), (1.001, -0.25, 0.9175), (0.25, 0.6258, 1.789), (3.415e-17, 0.5996, 0.412), (0.0, -0.25, 0.0), (-0.75, 0.0, 0.0), (0.25, 0.0, 0.0), (-1.0, -0.25, 0.0), (0.25, -1.0, 0.0), (1.009, 0.2379, 0.9567), (-0.25, 0.6258, 1.789), (-1.0, 0.5996, 0.412), (-0.75, -1.0, 0.0), (1.0, -0.75, 0.9192), (0.75, 0.6258, 1.789), (0.0, 0.25, 0.0), (0.0, -0.75, 0.0), (-0.25, 0.0, 0.0), (0.75, 0.0, 0.108), (0.5, -0.25, 0.0), (0.5, -0.75, 0.0), (0.25, -0.5, 0.0), (0.75, -0.5, 0.108), (-0.5, -0.25, 0.0), (-0.5, -0.75, 0.0), (-0.75, -0.5, 0.0), (-0.25, -0.5, 0.0), (-0.5, 0.5996, 0.412), (-0.5, 0.25, 0.0), (-0.75, 0.4731, 0.05667), (-0.25, 0.4731, 0.05667), (0.5, 0.5996, 0.412), (0.5, 0.25, 0.0), (0.25, 0.4731, 0.05667), (0.75, 0.4731, 0.165), (0.75, 0.25, 0.1081), (0.25, 0.25, 0.0), (0.25, 0.5996, 0.412), (-0.25, 0.25, 0.0), (-0.75, 0.25, 0.0), (-0.75, 0.5996, 0.412), (-0.25, -0.75, 0.0), (-0.75, -0.75, 0.0), (-0.75, -0.25, 0.0), (0.75, -0.75, 0.108), (0.25, -0.75, 0.0), (0.25, -0.25, 0.0), (0.75, -0.25, 0.108), (-0.25, -0.25, 0.0), (-0.25, 0.5996, 0.412), (0.75, 0.5996, 0.4716), (-1.0, -0.875, 0.0), (0.875, -1.0, 0.4143), (1.006, 0.5885, 1.037), (-0.875, 0.6258, 1.789), (-1.0, 0.125, 0.0), (-0.125, -1.0, 0.0), (1.002, -0.1252, 0.9142), (0.125, 0.6258, 1.789), (5.671e-17, 0.6252, 0.9059), (0.0, -0.125, 0.0), (-0.875, 0.0, 0.0), (0.125, 0.0, 0.0), (-1.0, -0.375, 0.0), (0.375, -1.0, 0.0), (1.013, 0.3521, 0.9876), (-0.375, 0.6258, 1.789), (-1.0, 0.5489, 0.1658), (-0.625, -1.0, 0.0), (1.0, -0.625, 0.9192), (0.625, 0.6258, 1.789), (6.129e-19, 0.3723, 0.005695), (0.0, -0.625, 0.0), (-0.375, 0.0, 0.0), (0.625, 0.0, 0.0001857), (0.5, -0.125, 0.0), (0.5, -0.625, 0.0), (0.125, -0.5, 0.0), (0.625, -0.5, 0.0001857), (-0.5, -0.125, 0.0), (-0.5, -0.625, 0.0), (-0.875, -0.5, 0.0), (-0.375, -0.5, 0.0), (-0.5, 0.6252, 0.9059), (-0.5, 0.3723, 0.005695), (-0.875, 0.4731, 0.05667), (-0.375, 0.4731, 0.05667), (0.5, 0.6252, 0.9059), (0.5, 0.3723, 0.005695), (0.125, 0.4731, 0.05667), (0.625, 0.4731, 0.05668), (-1.0, -0.625, 0.0), (0.625, -1.0, 0.0001857), (1.008, 0.5147, 0.9781), (-0.625, 0.6258, 1.789), (-1.0, 0.3723, 0.005695), (-0.375, -1.0, 0.0), (1.0, -0.375, 0.919), (0.375, 0.6258, 1.789), (1.728e-17, 0.5489, 0.1658), (0.0, -0.375, 0.0), (-0.625, 0.0, 0.0), (0.375, 0.0, 0.0), (-1.0, -0.125, 0.0), (0.125, -1.0, 0.0), (1.006, 0.119, 0.9308), (-0.125, 0.6258, 1.789), (-1.0, 0.6252, 0.9059), (-0.875, -1.0, 0.0), (1.0, -0.875, 0.9192), (0.875, 0.6258, 1.789), (0.0, 0.125, 0.0), (0.0, -0.875, 0.0), (-0.125, 0.0, 0.0), (0.875, 0.0, 0.4243), (0.5, -0.375, 0.0), (0.5, -0.875, 0.0), (0.375, -0.5, 0.0), (0.875, -0.5, 0.4143), (-0.5, -0.375, 0.0), (-0.5, -0.875, 0.0), (-0.625, -0.5, 0.0), (-0.125, -0.5, 0.0), (-0.5, 0.5489, 0.1658), (-0.5, 0.125, 0.0), (-0.625, 0.4731, 0.05667), (-0.125, 0.4731, 0.05667), (0.5, 0.5489, 0.1658), (0.5, 0.125, 0.0), (0.375, 0.4731, 0.05667), (0.8767, 0.4684, 0.5981), (0.75, 0.3723, 0.1168), (0.75, 0.125, 0.108), (0.625, 0.25, 0.0001857), (0.8758, 0.2494, 0.4929), (0.25, 0.3723, 0.005695), (0.25, 0.125, 0.0), (0.125, 0.25, 0.0), (0.375, 0.25, 0.0), (0.25, 0.6252, 0.9059), (0.25, 0.5489, 0.1658), (0.125, 0.5996, 0.412), (0.375, 0.5996, 0.412), (-0.25, 0.3723, 0.005695), (-0.25, 0.125, 0.0), (-0.375, 0.25, 0.0), (-0.125, 0.25, 0.0), (-0.75, 0.3723, 0.005695), (-0.75, 0.125, 0.0), (-0.875, 0.25, 0.0), (-0.625, 0.25, 0.0), (-0.75, 0.6252, 0.9059), (-0.75, 0.5489, 0.1658), (-0.875, 0.5996, 0.412), (-0.625, 0.5996, 0.412), (-0.25, -0.625, 0.0), (-0.25, -0.875, 0.0), (-0.375, -0.75, 0.0), (-0.125, -0.75, 0.0), (-0.75, -0.625, 0.0), (-0.75, -0.875, 0.0), (-0.875, -0.75, 0.0), (-0.625, -0.75, 0.0), (-0.75, -0.125, 0.0), (-0.75, -0.375, 0.0), (-0.875, -0.25, 0.0), (-0.625, -0.25, 0.0), (0.75, -0.625, 0.108), (0.75, -0.875, 0.108), (0.625, -0.75, 0.0001857), (0.875, -0.75, 0.4143), (0.25, -0.625, 0.0), (0.25, -0.875, 0.0), (0.125, -0.75, 0.0), (0.375, -0.75, 0.0), (0.25, -0.125, 0.0), (0.25, -0.375, 0.0), (0.125, -0.25, 0.0), (0.375, -0.25, 0.0), (0.75, -0.125, 0.108), (0.75, -0.375, 0.108), (0.625, -0.25, 0.0001857), (0.875, -0.25, 0.4143), (-0.25, -0.125, 0.0), (-0.25, -0.375, 0.0), (-0.375, -0.25, 0.0), (-0.125, -0.25, 0.0), (-0.25, 0.6252, 0.9059), (-0.25, 0.5489, 0.1658), (-0.375, 0.5996, 0.412), (-0.125, 0.5996, 0.412), (0.7508, 0.6209, 0.925), (0.75, 0.5489, 0.2581), (0.625, 0.5996, 0.412), (0.8771, 0.5904, 0.7077), (0.8767, 0.5427, 0.6296), (0.625, 0.5489, 0.1658), (0.625, 0.6252, 0.9059), (-0.125, 0.5489, 0.1658), (-0.375, 0.5489, 0.1658), (-0.375, 0.6252, 0.9059), (-0.125, -0.375, 0.0), (-0.375, -0.375, 0.0), (-0.375, -0.125, 0.0), (0.875, -0.375, 0.4143), (0.625, -0.375, 0.0001857), (0.625, -0.125, 0.0001857), (0.375, -0.375, 0.0), (0.125, -0.375, 0.0), (0.125, -0.125, 0.0), (0.375, -0.875, 0.0), (0.125, -0.875, 0.0), (0.125, -0.625, 0.0), (0.875, -0.875, 0.4143), (0.625, -0.875, 0.0001857), (0.625, -0.625, 0.0001857), (-0.625, -0.375, 0.0), (-0.875, -0.375, 0.0), (-0.875, -0.125, 0.0), (-0.625, -0.875, 0.0), (-0.875, -0.875, 0.0), (-0.875, -0.625, 0.0), (-0.125, -0.875, 0.0), (-0.375, -0.875, 0.0), (-0.375, -0.625, 0.0), (-0.625, 0.5489, 0.1658), (-0.875, 0.5489, 0.1658), (-0.875, 0.6252, 0.9059), (-0.625, 0.125, 0.0), (-0.875, 0.125, 0.0), (-0.875, 0.3723, 0.005695), (-0.125, 0.125, 0.0), (-0.375, 0.125, 0.0), (-0.375, 0.3723, 0.005695), (0.375, 0.5489, 0.1658), (0.125, 0.5489, 0.1658), (0.125, 0.6252, 0.9059), (0.375, 0.125, 0.0), (0.125, 0.125, 0.0), (0.125, 0.3723, 0.005695), (0.8753, 0.125, 0.4519), (0.625, 0.125, 0.0001857), (0.625, 0.3723, 0.00588), (0.8763, 0.3699, 0.5458), (0.375, 0.3723, 0.005695), (0.375, 0.6252, 0.9059), (-0.125, 0.3723, 0.005695), (-0.625, 0.3723, 0.005695), (-0.625, 0.6252, 0.9059), (-0.125, -0.625, 0.0), (-0.625, -0.625, 0.0), (-0.625, -0.125, 0.0), (0.875, -0.625, 0.4143), (0.375, -0.625, 0.0), (0.375, -0.125, 0.0), (0.875, -0.125, 0.4144), (-0.125, -0.125, 0.0), (-0.125, 0.6252, 0.9059), (0.8788, 0.6073, 0.9926)], [], [(288, 83, 3, 140), (287, 89, 7, 136), (286, 90, 8, 143), (285, 87, 6, 144), (284, 105, 20, 132), (283, 106, 21, 147), (282, 99, 15, 148), (281, 109, 19, 131), (280, 110, 22, 151), (279, 102, 18, 152), (278, 113, 12, 124), (277, 114, 23, 155), (276, 101, 17, 156), (275, 117, 16, 128), (274, 118, 24, 159), (273, 95, 11, 160), (272, 161, 64, 120), (271, 162, 65, 163), (270, 135, 39, 164), (269, 165, 63, 119), (268, 166, 66, 167), (267, 158, 62, 168), (266, 169, 32, 88), (265, 170, 67, 171), (264, 157, 61, 172), (263, 173, 60, 116), (262, 174, 68, 175), (261, 141, 45, 176), (260, 177, 59, 115), (259, 178, 69, 179), (258, 154, 58, 180), (257, 181, 28, 84), (256, 182, 70, 183), (255, 153, 57, 184), (254, 185, 56, 112), (253, 186, 71, 187), (252, 142, 46, 188), (251, 189, 55, 111), (250, 190, 72, 191), (249, 150, 54, 192), (248, 193, 35, 91), (247, 194, 73, 195), (246, 149, 53, 196), (245, 197, 52, 108), (244, 198, 74, 199), (243, 139, 43, 200), (242, 201, 51, 107), (241, 202, 75, 203), (240, 146, 50, 204), (239, 205, 36, 92), (238, 206, 76, 207), (237, 145, 49, 208), (236, 209, 48, 104), (235, 210, 77, 211), (234, 127, 31, 212), (233, 213, 47, 103), (232, 214, 78, 215), (231, 130, 34, 216), (230, 217, 40, 96), (229, 218, 79, 219), (228, 129, 33, 220), (227, 221, 44, 100), (226, 222, 80, 223), (225, 123, 27, 224), (222, 225, 224, 80), (64, 160, 225, 222), (160, 11, 123, 225), (157, 226, 223, 61), (24, 120, 226, 157), (120, 64, 222, 226), (117, 227, 100, 16), (61, 223, 227, 117), (223, 80, 221, 227), (218, 228, 220, 79), (60, 156, 228, 218), (156, 17, 129, 228), (153, 229, 219, 57), (23, 116, 229, 153), (116, 60, 218, 229), (113, 230, 96, 12), (57, 219, 230, 113), (219, 79, 217, 230), (214, 231, 216, 78), (56, 152, 231, 214), (152, 18, 130, 231), (149, 232, 215, 53), (22, 112, 232, 149), (112, 56, 214, 232), (109, 233, 103, 19), (53, 215, 233, 109), (215, 78, 213, 233), (210, 234, 212, 77), (52, 148, 234, 210), (148, 15, 127, 234), (145, 235, 211, 49), (21, 108, 235, 145), (108, 52, 210, 235), (105, 236, 104, 20), (49, 211, 236, 105), (211, 77, 209, 236), (206, 237, 208, 76), (51, 147, 237, 206), (147, 21, 145, 237), (130, 238, 207, 34), (18, 107, 238, 130), (107, 51, 206, 238), (90, 239, 92, 8), (34, 207, 239, 90), (207, 76, 205, 239), (202, 240, 204, 75), (38, 94, 240, 202), (94, 10, 146, 240), (142, 241, 203, 46), (5, 134, 241, 142), (134, 38, 202, 241), (102, 242, 107, 18), (46, 203, 242, 102), (203, 75, 201, 242), (198, 243, 200, 74), (26, 82, 243, 198), (82, 1, 139, 243), (146, 244, 199, 50), (10, 122, 244, 146), (122, 26, 198, 244), (106, 245, 108, 21), (50, 199, 245, 106), (199, 74, 197, 245), (194, 246, 196, 73), (55, 151, 246, 194), (151, 22, 149, 246), (93, 247, 195, 37), (9, 111, 247, 93), (111, 55, 194, 247), (133, 248, 91, 4), (37, 195, 248, 133), (195, 73, 193, 248), (190, 249, 192, 72), (42, 98, 249, 190), (98, 14, 150, 249), (81, 250, 191, 25), (0, 138, 250, 81), (138, 42, 190, 250), (121, 251, 111, 9), (25, 191, 251, 121), (191, 72, 189, 251), (186, 252, 188, 71), (30, 86, 252, 186), (86, 5, 142, 252), (150, 253, 187, 54), (14, 126, 253, 150), (126, 30, 186, 253), (110, 254, 112, 22), (54, 187, 254, 110), (187, 71, 185, 254), (182, 255, 184, 70), (59, 155, 255, 182), (155, 23, 153, 255), (97, 256, 183, 41), (13, 115, 256, 97), (115, 59, 182, 256), (137, 257, 84, 2), (41, 183, 257, 137), (183, 70, 181, 257), (178, 258, 180, 69), (35, 131, 258, 178), (131, 19, 154, 258), (85, 259, 179, 29), (4, 91, 259, 85), (91, 35, 178, 259), (125, 260, 115, 13), (29, 179, 260, 125), (179, 69, 177, 260), (174, 261, 176, 68), (47, 143, 261, 174), (143, 8, 141, 261), (154, 262, 175, 58), (19, 103, 262, 154), (103, 47, 174, 262), (114, 263, 116, 23), (58, 175, 263, 114), (175, 68, 173, 263), (170, 264, 172, 67), (63, 159, 264, 170), (159, 24, 157, 264), (129, 265, 171, 33), (17, 119, 265, 129), (119, 63, 170, 265), (89, 266, 88, 7), (33, 171, 266, 89), (171, 67, 169, 266), (166, 267, 168, 66), (36, 132, 267, 166), (132, 20, 158, 267), (141, 268, 167, 45), (8, 92, 268, 141), (92, 36, 166, 268), (101, 269, 119, 17), (45, 167, 269, 101), (167, 66, 165, 269), (162, 270, 164, 65), (48, 144, 270, 162), (144, 6, 135, 270), (158, 271, 163, 62), (20, 104, 271, 158), (104, 48, 162, 271), (118, 272, 120, 24), (62, 163, 272, 118), (163, 65, 161, 272), (161, 273, 160, 64), (65, 164, 273, 161), (164, 39, 95, 273), (165, 274, 159, 63), (66, 168, 274, 165), (168, 62, 118, 274), (169, 275, 128, 32), (67, 172, 275, 169), (172, 61, 117, 275), (173, 276, 156, 60), (68, 176, 276, 173), (176, 45, 101, 276), (177, 277, 155, 59), (69, 180, 277, 177), (180, 58, 114, 277), (181, 278, 124, 28), (70, 184, 278, 181), (184, 57, 113, 278), (185, 279, 152, 56), (71, 188, 279, 185), (188, 46, 102, 279), (189, 280, 151, 55), (72, 192, 280, 189), (192, 54, 110, 280), (193, 281, 131, 35), (73, 196, 281, 193), (196, 53, 109, 281), (197, 282, 148, 52), (74, 200, 282, 197), (200, 43, 99, 282), (201, 283, 147, 51), (75, 204, 283, 201), (204, 50, 106, 283), (205, 284, 132, 36), (76, 208, 284, 205), (208, 49, 105, 284), (209, 285, 144, 48), (77, 212, 285, 209), (212, 31, 87, 285), (213, 286, 143, 47), (78, 216, 286, 213), (216, 34, 90, 286), (217, 287, 136, 40), (79, 220, 287, 217), (220, 33, 89, 287), (221, 288, 140, 44), (80, 224, 288, 221), (224, 27, 83, 288)])
me_plane_001.polygons.foreach_set('use_smooth', [True] * 256)
me_plane_001.materials.append(mat_material_004)
me_plane_001.use_remesh_preserve_volume = False
me_plane_001.use_remesh_preserve_attributes = False
me_plane_001.use_mirror_vertex_groups = False
me_plane_001.update()

# ---- objects
ob_foamsrc = bpy.data.objects.new('FoamSrc', me_foamsrc)
ob_particlesrc = bpy.data.objects.new('ParticleSrc', me_sphere_003)
ob_foamref = bpy.data.objects.new('FoamRef', me_foamref)
ob_particleref = bpy.data.objects.new('ParticleRef', me_sphere_002)
ob_foamcoarse = bpy.data.objects.new('FoamCoarse', me_foamcoarse)
ob_particlecoarse = bpy.data.objects.new('ParticleCoarse', me_sphere_000)
ob_foam = bpy.data.objects.new('Foam', me_foam)
ob_particle = bpy.data.objects.new('Particle', me_sphere_001)
ob_sun = bpy.data.objects.new('Sun', light_sun)
ob_cylinder = bpy.data.objects.new('Cylinder', me_cylinder)
ob_empty = bpy.data.objects.new('Empty', None)
ob_area_001 = bpy.data.objects.new('Area.001', light_area_001)
ob_area = bpy.data.objects.new('Area', light_area)
ob_camera = bpy.data.objects.new('Camera', cam_camera)
ob_plane = bpy.data.objects.new('Plane', me_plane)
ob_surface = bpy.data.objects.new('Surface', me_cube)
ob_cylinder_001 = bpy.data.objects.new('Cylinder.001', me_cylinder_001)
ob_plane_001 = bpy.data.objects.new('Plane.001', me_plane_001)

# ---- transforms, parenting, visibility, modifiers, constraints
ob_foamsrc.location = (0.0, 0.0, 0.45)
ob_foamsrc.rotation_euler = (1.571, 0.0, 0.0)
ob_foamsrc.lock_rotations_4d = False
ob_foamsrc.empty_display_type = 'ARROWS'
ob_foamsrc.hide_viewport = True
ob_foamsrc.hide_render = True
ob_foamsrc.show_instancer_for_render = False
ob_foamsrc.instance_type = 'VERTS'
ob_foamsrc.display_type = 'SOLID'
ob_foamsrc.lineart.crease_threshold = 0.0
_m = ob_foamsrc.modifiers.new('Fluid', 'FLUID')
_m.fluid_type = 'DOMAIN'
ob_particlesrc.parent = ob_foamsrc
ob_particlesrc.location = (0.0, 0.0, 0.0)
ob_particlesrc.scale = (0.02, 0.02, 0.02)
ob_particlesrc.lineart.crease_threshold = 0.0
ob_foamref.location = (0.0, 0.0, 0.45)
ob_foamref.rotation_euler = (1.571, 0.0, 0.0)
ob_foamref.lock_rotations_4d = False
ob_foamref.empty_display_type = 'ARROWS'
ob_foamref.hide_viewport = True
ob_foamref.hide_render = True
ob_foamref.show_instancer_for_render = False
ob_foamref.instance_type = 'VERTS'
ob_foamref.display_type = 'SOLID'
ob_foamref.lineart.crease_threshold = 0.0
_m = ob_foamref.modifiers.new('Fluid', 'FLUID')
_m.fluid_type = 'DOMAIN'
ob_particleref.parent = ob_foamref
ob_particleref.location = (0.0, 0.0, 0.0)
ob_particleref.scale = (0.01, 0.01, 0.01)
ob_particleref.lineart.crease_threshold = 0.0
ob_foamcoarse.location = (0.0, 0.0, 0.45)
ob_foamcoarse.rotation_euler = (1.571, 0.0, 0.0)
ob_foamcoarse.lock_rotations_4d = False
ob_foamcoarse.empty_display_type = 'ARROWS'
ob_foamcoarse.hide_viewport = True
ob_foamcoarse.hide_render = True
ob_foamcoarse.show_instancer_for_render = False
ob_foamcoarse.instance_type = 'VERTS'
ob_foamcoarse.display_type = 'SOLID'
ob_foamcoarse.lineart.crease_threshold = 0.0
_m = ob_foamcoarse.modifiers.new('Fluid', 'FLUID')
_m.fluid_type = 'DOMAIN'
ob_particlecoarse.parent = ob_foamcoarse
ob_particlecoarse.location = (0.0, 0.0, 0.0)
ob_particlecoarse.scale = (0.02, 0.02, 0.02)
ob_particlecoarse.lineart.crease_threshold = 0.0
ob_foam.location = (0.0, 0.0, 0.45)
ob_foam.rotation_euler = (1.571, -0.0, -2.968)
ob_foam.lock_rotations_4d = False
ob_foam.empty_display_type = 'ARROWS'
ob_foam.hide_viewport = True
ob_foam.hide_render = True
ob_foam.show_instancer_for_render = False
ob_foam.instance_type = 'VERTS'
ob_foam.display_type = 'SOLID'
ob_foam.lineart.crease_threshold = 0.0
_m = ob_foam.modifiers.new('Fluid', 'FLUID')
_m.fluid_type = 'DOMAIN'
ob_particle.parent = ob_foam
ob_particle.location = (0.0, 0.0, 0.0)
ob_particle.scale = (0.01, 0.01, 0.01)
ob_particle.lineart.crease_threshold = 0.0
ob_sun.location = (-0.9666, -0.7365, 1.411)
ob_sun.rotation_euler = (-0.192, -0.3491, 0.9425)
ob_sun.lock_rotation = (True, True, True)
ob_sun.lineart.crease_threshold = 0.0
ob_cylinder.location = (0.0, 0.4112, 1.0)
ob_cylinder.rotation_euler = (0.0, 1.571, 0.0)
ob_cylinder.scale = (0.01, 0.01, 0.8)
ob_cylinder.lock_location = (True, True, True)
ob_cylinder.lineart.crease_threshold = 0.0
ob_empty.location = (0.05, 0.0, 0.45)
ob_empty.lock_location = (True, True, True)
ob_empty.empty_image_offset = (0.0, 0.0)
ob_empty.lineart.crease_threshold = 0.0
ob_area_001.location = (2.3, -0.3249, 0.3)
ob_area_001.lineart.crease_threshold = 0.0
_c = ob_area_001.constraints.new('TRACK_TO'); _c.name = 'AutoTrack'
_c.target = ob_empty
ob_area.location = (-1.56, -0.2, 0.3)
ob_area.lineart.crease_threshold = 0.0
_c = ob_area.constraints.new('TRACK_TO'); _c.name = 'AutoTrack'
_c.target = ob_empty
ob_camera.location = (-1.0, -1.5, 1.0)
ob_camera.rotation_euler = (1.109, 0.0, 0.8149)
ob_camera.lock_location = (True, True, True)
ob_camera.lock_rotations_4d = False
ob_camera.empty_display_type = 'ARROWS'
ob_camera.color = (0.0, 0.0, 0.0, 0.0)
ob_camera.display_type = 'WIRE'
ob_camera.lineart.crease_threshold = 0.0
_c = ob_camera.constraints.new('TRACK_TO'); _c.name = 'AutoTrack'
_c.target = ob_empty
ob_plane.location = (0.4628, -0.7307, -0.004513)
ob_plane.rotation_euler = (0.0, 0.0, 3.142)
ob_plane.scale = (2.063, 1.0, 1.0)
ob_plane.lock_location = (True, True, True)
ob_plane.lineart.crease_threshold = 0.0
ob_surface.location = (0.0, 0.0, 0.45)
ob_surface.rotation_euler = (1.571, 0.0, 0.0)
ob_surface.lock_rotations_4d = False
ob_surface.empty_display_type = 'ARROWS'
ob_surface.hide_viewport = True
ob_surface.hide_render = True
ob_surface.display_type = 'SOLID'
ob_surface.lineart.crease_threshold = 0.0
_m = ob_surface.modifiers.new('Fluid', 'FLUID')
_m.fluid_type = 'DOMAIN'
ob_cylinder_001.location = (0.0, -1.164, 0.4148)
ob_cylinder_001.rotation_euler = (0.0, 1.571, 0.0)
ob_cylinder_001.scale = (0.01, 0.01, 0.5)
ob_cylinder_001.lineart.crease_threshold = 0.0
ob_plane_001.location = (0.4628, 0.0, 0.0)
ob_plane_001.scale = (2.063, 1.0, 1.0)
ob_plane_001.lock_location = (True, True, True)
ob_plane_001.lineart.crease_threshold = 0.0

# ---- collection membership
col_collection_1.objects.link(ob_foamsrc)
col_collection_1.objects.link(ob_particlesrc)
col_collection_1.objects.link(ob_foamref)
col_collection_1.objects.link(ob_particleref)
col_collection_1.objects.link(ob_foamcoarse)
col_collection_1.objects.link(ob_particlecoarse)
col_collection_1.objects.link(ob_foam)
col_collection_1.objects.link(ob_particle)
col_collection_1.objects.link(ob_sun)
col_collection_1.objects.link(ob_cylinder)
col_collection_1.objects.link(ob_empty)
col_collection_1.objects.link(ob_area_001)
col_collection_1.objects.link(ob_area)
col_collection_1.objects.link(ob_camera)
col_collection_1.objects.link(ob_plane)
col_collection_1.objects.link(ob_surface)
col_collection_1.objects.link(ob_cylinder_001)
col_collection_1.objects.link(ob_plane_001)

# ---- scene / render settings (as saved in the file)
scene.camera = ob_camera
scene.frame_start = 5; scene.frame_end = 5; scene.frame_set(24)
scene.render.engine = 'CYCLES'
scene.render.image_settings.file_format = 'FFMPEG'
scene.render.resolution_x = 1000
scene.render.resolution_y = 1000
scene.render.resolution_percentage = 50
scene.render.dither_intensity = 0.0
scene.render.use_border = True
scene.cycles.use_denoising = False
scene.cycles.samples = 256
scene.cycles.sampling_pattern = 'TABULATED_SOBOL'
scene.cycles.use_adaptive_sampling = False
scene.cycles.use_light_tree = False
scene.cycles.blur_glossy = 0.0
scene.cycles.max_bounces = 4
scene.cycles.transmission_bounces = 0
scene.cycles.transparent_max_bounces = 2
scene.cycles.sample_clamp_indirect = 0.0
scene.cycles.debug_bvh_type = 'STATIC_BVH'
scene.view_settings.view_transform = 'Standard'
bpy.context.view_layer.update()
